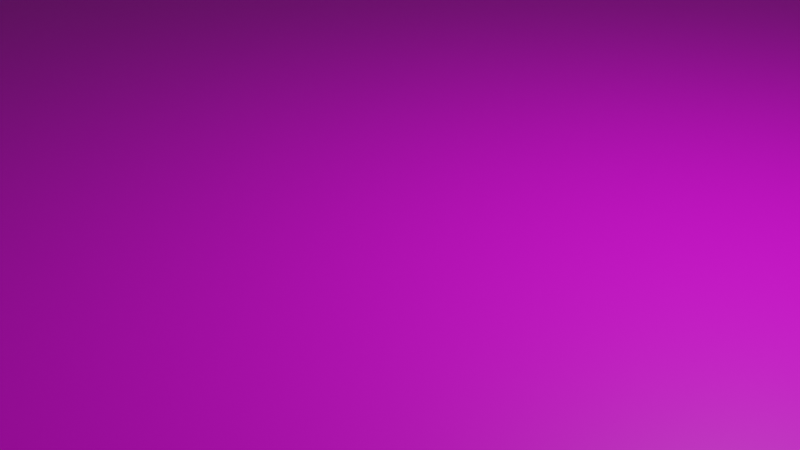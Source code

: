 # Source: Platform.blend  (saved by Blender 3.4.6; exported with 4.5.12 LTS)
import bpy
from mathutils import Matrix  # noqa: F401  (used for matrix-valued properties, if any)

bpy.ops.wm.read_factory_settings(use_empty=True)
scene = bpy.context.scene
scene.name = 'Scene'

# ---- collections
col_collection = bpy.data.collections.new('Collection'); scene.collection.children.link(col_collection)

# ---- images (referenced by path relative to the original .blend; pixels are not part of the script)
import os
ASSET_DIR = os.environ.get("B2B_ASSET_DIR", "")  # directory of the original .blend (textures are referenced by path, not embedded)
HERE = os.path.dirname(os.path.abspath(__file__))  # packed textures are extracted next to this script under _unpacked/

def load_image(name, relpath, width, height, colorspace="sRGB"):
    """Load a texture the original file referenced (path relative to the .blend, or extracted next to this script)."""
    p = next((c for c in (os.path.join(HERE, relpath), os.path.join(ASSET_DIR, relpath)) if relpath and os.path.exists(c)), "")
    if p:
        img = bpy.data.images.load(p, check_existing=True)
        img.name = name
    else:  # same state as the original file: an image datablock whose file is absent (Cycles renders it pink)
        img = bpy.data.images.new(name, width, height)
        img.source = "FILE"
        img.filepath = "//" + (relpath or name)
    img.colorspace_settings.name = colorspace
    return img
img_platformuv_png = load_image('PlatformUV.png', 'PlatformUV.png', 1024, 1024, 'sRGB')

# ---- materials (node trees are filled in below, after node groups)
mat_material = bpy.data.materials.new('Material')
mat_material.alpha_threshold = 0.0
mat_material.use_transparent_shadow = False
mat_material.roughness = 0.5
mat_material.line_color = (0.0, 0.0, 0.0, 1.0)

# ---- material node trees
mat_material.use_nodes = True; mat_material.node_tree.nodes.clear()
_N = mat_material.node_tree.nodes; _L = mat_material.node_tree.links
n0 = _N.new('ShaderNodeOutputMaterial'); n0.name = 'Material Output'; n0.location = (300, 300)
n1 = _N.new('ShaderNodeBsdfPrincipled'); n1.name = 'Principled BSDF'; n1.location = (10, 300)
n1.distribution = 'GGX'
n1.subsurface_method = 'RANDOM_WALK_SKIN'
n1.inputs[3].default_value = 1.45
n1.inputs[27].default_value = (0.0, 0.0, 0.0, 1.0)
n1.inputs[28].default_value = 1.0
n2 = _N.new('ShaderNodeTexImage'); n2.name = 'Image Texture'; n2.location = (-280, 271)
n2.image = img_platformuv_png
_L.new(n1.outputs[0], n0.inputs[0])
_L.new(n2.outputs[0], n1.inputs[0])
n0.is_active_output = True

# ---- world
world_world = bpy.data.worlds.new('World'); scene.world = world_world
world_world.use_nodes = True; world_world.node_tree.nodes.clear()
_N = world_world.node_tree.nodes; _L = world_world.node_tree.links
n0 = _N.new('ShaderNodeOutputWorld'); n0.name = 'World Output'; n0.location = (300, 300)
n1 = _N.new('ShaderNodeBackground'); n1.name = 'Background'; n1.location = (10, 300)
n1.inputs[0].default_value = (0.05088, 0.05088, 0.05088, 1.0)
_L.new(n1.outputs[0], n0.inputs[0])
n0.is_active_output = True
world_world.color = (0.05088, 0.05088, 0.05088)
world_world.use_sun_shadow = False
world_world.sun_shadow_jitter_overblur = 0.0

# ---- cameras
cam_camera = bpy.data.cameras.new('Camera')
cam_camera.clip_end = 100.0
cam_camera.ortho_scale = 7.314

# ---- lights
light_light = bpy.data.lights.new('Light', 'POINT')
light_light.transmission_factor = 0.0
light_light.energy = 1000.0
light_light.shadow_soft_size = 0.1
light_light.shadow_maximum_resolution = 0.006
light_light.use_absolute_resolution = True

# ---- meshes
me_cube = bpy.data.meshes.new('Cube')
me_cube.from_pydata([(1.0, 1.0, 1.0), (1.0, 1.0, -1.0), (1.0, -1.0, 1.0), (1.0, -1.0, -1.0), (-1.0, 1.0, 1.0), (-1.0, 1.0, -1.0), (-1.0, -1.0, 1.0), (-1.0, -1.0, -1.0)], [], [(0, 4, 6, 2), (3, 2, 6, 7), (7, 6, 4, 5), (5, 1, 3, 7), (1, 0, 2, 3), (5, 4, 0, 1)])
_uv = me_cube.uv_layers.new(name='UVMap')
_uv.uv.foreach_set('vector', [0.25, 0.5, 8.661e-05, 0.5, 8.661e-05, 0.25, 0.25, 0.25, 0.5, 0.25, 0.25, 0.25, 0.25, 8.655e-05, 0.5, 8.655e-05, 0.5, 0.9999, 0.25, 0.9999, 0.25, 0.75, 0.5, 0.75, 0.75, 0.5, 0.5, 0.5, 0.5, 0.25, 0.75, 0.25, 0.5, 0.5, 0.25, 0.5, 0.25, 0.25, 0.5, 0.25, 0.5, 0.75, 0.25, 0.75, 0.25, 0.5, 0.5, 0.5])
me_cube.materials.append(mat_material)
me_cube.use_mirror_vertex_groups = False
me_cube.update()

# ---- objects
ob_cube = bpy.data.objects.new('Cube', me_cube)
ob_light = bpy.data.objects.new('Light', light_light)
ob_camera = bpy.data.objects.new('Camera', cam_camera)

# ---- transforms, parenting, visibility, modifiers, constraints
ob_cube.location = (0.0, 0.0, 0.0)
ob_cube.scale = (10.0, 10.0, 0.2)
ob_cube.lock_rotations_4d = False
ob_cube.empty_display_type = 'ARROWS'
ob_cube.lineart.crease_threshold = 0.0
ob_light.location = (4.076, 1.005, 5.904)
ob_light.rotation_euler = (0.6503, 0.05522, 1.866)
ob_light.lock_rotations_4d = False
ob_light.empty_display_type = 'ARROWS'
ob_light.color = (0.0, 0.0, 0.0, 0.0)
ob_light.lineart.crease_threshold = 0.0
ob_camera.location = (7.359, -6.926, 4.958)
ob_camera.rotation_euler = (1.109, 0.0, 0.8149)
ob_camera.lock_rotations_4d = False
ob_camera.empty_display_type = 'ARROWS'
ob_camera.color = (0.0, 0.0, 0.0, 0.0)
ob_camera.display_type = 'WIRE'
ob_camera.lineart.crease_threshold = 0.0

# ---- collection membership
col_collection.objects.link(ob_cube)
col_collection.objects.link(ob_light)
col_collection.objects.link(ob_camera)

# ---- scene / render settings (as saved in the file)
scene.camera = ob_camera
scene.frame_start = 1; scene.frame_end = 250; scene.frame_set(1)
scene.render.engine = 'BLENDER_EEVEE_NEXT'
scene.cycles.sampling_pattern = 'TABULATED_SOBOL'
scene.cycles.use_light_tree = False
scene.view_settings.view_transform = 'Filmic'
bpy.context.view_layer.update()

